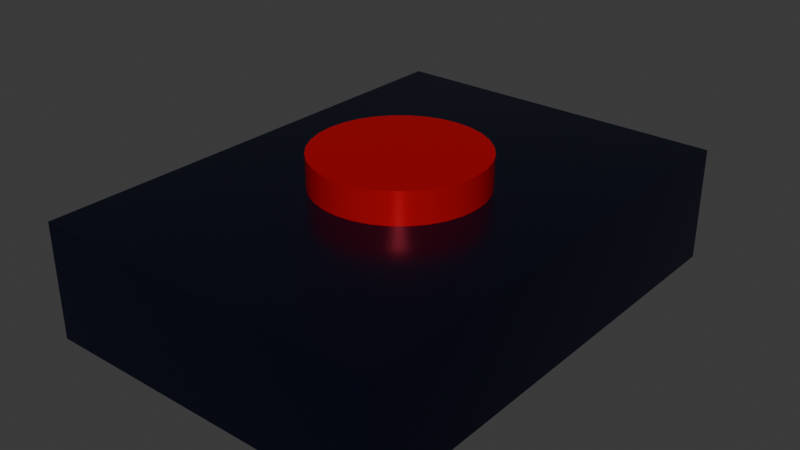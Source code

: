 # Source: button.blend  (saved by Blender 4.2.66; exported with 4.5.12 LTS)
import bpy
from mathutils import Matrix  # noqa: F401  (used for matrix-valued properties, if any)

bpy.ops.wm.read_factory_settings(use_empty=True)
scene = bpy.context.scene
scene.name = 'Scene'

# ---- collections
col_collection = bpy.data.collections.new('Collection'); scene.collection.children.link(col_collection)

# ---- materials (node trees are filled in below, after node groups)
mat_material_002 = bpy.data.materials.new('Material.002')
mat_material_001 = bpy.data.materials.new('Material.001')

# ---- node groups
ng_smooth_by_angle = bpy.data.node_groups.new('Smooth by Angle', 'GeometryNodeTree')
_s = ng_smooth_by_angle.interface.new_socket(name='Mesh', in_out='OUTPUT', socket_type='NodeSocketGeometry')
_s = ng_smooth_by_angle.interface.new_socket(name='Mesh', in_out='INPUT', socket_type='NodeSocketGeometry')
_s = ng_smooth_by_angle.interface.new_socket(name='Angle', in_out='INPUT', socket_type='NodeSocketFloat')
_s.subtype = 'ANGLE'
_s.default_value = 0.5236
_s.min_value = 0.0
_s.max_value = 3.142
_s.description = 'Maximum face angle for smooth edges'
_s = ng_smooth_by_angle.interface.new_socket(name='Ignore Sharpness', in_out='INPUT', socket_type='NodeSocketBool')
_s.force_non_field = True
ng_smooth_by_angle.description = 'Set the sharpness of mesh edges based on the angle between the neighboring faces'
ng_smooth_by_angle.is_modifier = True
_N = ng_smooth_by_angle.nodes; _L = ng_smooth_by_angle.links
n0 = _N.new('GeometryNodeSetShadeSmooth'); n0.name = 'Set Shade Smooth'; n0.location = (120, -80)
n0.domain = 'EDGE'
n1 = _N.new('GeometryNodeSetShadeSmooth'); n1.name = 'Set Shade Smooth.001'; n1.location = (300, -80)
n2 = _N.new('NodeGroupOutput'); n2.name = 'Group Output'; n2.location = (480, -80)
n3 = _N.new('GeometryNodeInputMeshEdgeAngle'); n3.name = 'Edge Angle'; n3.location = (-440, -240)
n4 = _N.new('NodeGroupInput'); n4.name = 'Group Input'; n4.location = (-80, -80)
n5 = _N.new('GeometryNodeInputEdgeSmooth'); n5.name = 'Is Edge Smooth'; n5.location = (-260, -120)
n6 = _N.new('GeometryNodeInputShadeSmooth'); n6.name = 'Is Shade Smooth'; n6.location = (-440, -397)
n7 = _N.new('FunctionNodeCompare'); n7.name = 'Compare'; n7.location = (-260, -260)
n7.operation = 'LESS_EQUAL'
n7.inputs[6].default_value = (0.0, 0.0, 0.0, 0.0)
n7.inputs[7].default_value = (0.0, 0.0, 0.0, 0.0)
n8 = _N.new('FunctionNodeBooleanMath'); n8.name = 'Boolean Math.001'; n8.location = (-80, -260)
n9 = _N.new('NodeGroupInput'); n9.name = 'Group Input.001'; n9.location = (-440, -329)
n10 = _N.new('NodeGroupInput'); n10.name = 'Group Input.002'; n10.location = (-259, -189)
n11 = _N.new('FunctionNodeBooleanMath'); n11.name = 'Boolean Math'; n11.location = (-80, -149)
n11.operation = 'OR'
n12 = _N.new('FunctionNodeBooleanMath'); n12.name = 'Boolean Math.002'; n12.location = (-260, -380)
n12.operation = 'OR'
n13 = _N.new('NodeGroupInput'); n13.name = 'Group Input.003'; n13.location = (-440, -460)
_L.new(n3.outputs[0], n7.inputs[0])
_L.new(n1.outputs[0], n2.inputs[0])
_L.new(n9.outputs[1], n7.inputs[1])
_L.new(n7.outputs[0], n8.inputs[0])
_L.new(n4.outputs[0], n0.inputs[0])
_L.new(n0.outputs[0], n1.inputs[0])
_L.new(n8.outputs[0], n0.inputs[2])
_L.new(n10.outputs[2], n11.inputs[1])
_L.new(n5.outputs[0], n11.inputs[0])
_L.new(n11.outputs[0], n0.inputs[1])
_L.new(n13.outputs[2], n12.inputs[1])
_L.new(n6.outputs[0], n12.inputs[0])
_L.new(n12.outputs[0], n8.inputs[1])
n2.is_active_output = True

# ---- material node trees
mat_material_002.use_nodes = True; mat_material_002.node_tree.nodes.clear()
_N = mat_material_002.node_tree.nodes; _L = mat_material_002.node_tree.links
n0 = _N.new('ShaderNodeBsdfPrincipled'); n0.name = 'Principled BSDF'; n0.location = (10, 300)
n0.inputs[0].default_value = (0.01018, 0.01166, 0.04188, 1.0)
n0.inputs[1].default_value = 0.7371
n0.inputs[2].default_value = 0.2457
n1 = _N.new('ShaderNodeOutputMaterial'); n1.name = 'Material Output'; n1.location = (300, 300)
_L.new(n0.outputs[0], n1.inputs[0])
n1.is_active_output = True
mat_material_001.use_nodes = True; mat_material_001.node_tree.nodes.clear()
_N = mat_material_001.node_tree.nodes; _L = mat_material_001.node_tree.links
n0 = _N.new('ShaderNodeBsdfPrincipled'); n0.name = 'Principled BSDF'; n0.location = (10, 300)
n0.inputs[0].default_value = (0.6937, 0.0, 0.002367, 1.0)
n0.inputs[1].default_value = 0.4
n0.inputs[2].default_value = 0.1943
n1 = _N.new('ShaderNodeOutputMaterial'); n1.name = 'Material Output'; n1.location = (300, 300)
_L.new(n0.outputs[0], n1.inputs[0])
n1.is_active_output = True

# ---- world
world_world = bpy.data.worlds.new('World'); scene.world = world_world
world_world.use_nodes = True; world_world.node_tree.nodes.clear()
_N = world_world.node_tree.nodes; _L = world_world.node_tree.links
n0 = _N.new('ShaderNodeOutputWorld'); n0.name = 'World Output'; n0.location = (300, 300)
n1 = _N.new('ShaderNodeBackground'); n1.name = 'Background'; n1.location = (10, 300)
n1.inputs[0].default_value = (0.05088, 0.05088, 0.05088, 1.0)
_L.new(n1.outputs[0], n0.inputs[0])
n0.is_active_output = True
world_world.color = (0.05088, 0.05088, 0.05088)
world_world.sun_shadow_jitter_overblur = 0.0

# ---- meshes
me_cube_001 = bpy.data.meshes.new('Cube.001')
me_cube_001.from_pydata([(-1.0, -1.0, -1.0), (0.0, 0.3222, 0.1897), (-1.0, -1.0, 1.0), (-1.0, 1.0, -1.0), (0.09279, 0.316, 0.1897), (-1.0, 1.0, 1.0), (1.0, -1.0, -1.0), (0.182, 0.2977, 0.1897), (1.0, -1.0, 1.0), (1.0, 1.0, -1.0), (0.2643, 0.2679, 0.1897), (1.0, 1.0, 1.0), (0.3363, 0.2279, 0.1897), (0.3955, 0.179, 0.1897), (0.4394, 0.1233, 0.1897), (0.4665, 0.06287, 0.1897), (0.4756, 0.0, 0.1897), (0.4665, -0.06287, 0.1897), (0.4394, -0.1233, 0.1897), (0.3955, -0.179, 0.1897), (0.3363, -0.2279, 0.1897), (0.2643, -0.2679, 0.1897), (0.182, -0.2977, 0.1897), (0.09279, -0.316, 0.1897), (0.0, -0.3222, 0.1897), (-0.09279, -0.316, 0.1897), (-0.182, -0.2977, 0.1897), (-0.2643, -0.2679, 0.1897), (-0.3363, -0.2279, 0.1897), (-0.3955, -0.179, 0.1897), (-0.4394, -0.1233, 0.1897), (-0.4665, -0.06287, 0.1897), (-0.4756, 0.0, 0.1897), (-0.4665, 0.06287, 0.1897), (-0.4394, 0.1233, 0.1897), (-0.3955, 0.179, 0.1897), (-0.3363, 0.2279, 0.1897), (-0.2643, 0.2679, 0.1897), (-0.182, 0.2977, 0.1897), (-0.09279, 0.316, 0.1897), (-0.4756, 0.0, 1.0), (-0.4665, 0.06287, 1.0), (-0.4665, -0.06287, 1.0), (-0.3955, -0.179, 1.0), (-0.347, 0.2191, 1.0), (-0.3955, 0.179, 1.0), (-0.3363, -0.2279, 1.0), (-0.4394, -0.1233, 1.0), (-0.4394, 0.1233, 1.0), (-0.182, 0.2977, 1.0), (-0.09279, 0.316, 1.0), (-0.2643, 0.2679, 1.0), (0.09279, 0.316, 1.0), (0.0, 0.3222, 1.0), (0.2643, 0.2679, 1.0), (0.182, 0.2977, 1.0), (-0.3363, 0.2279, 1.0), (-0.2643, -0.2679, 1.0), (-0.09279, -0.316, 1.0), (0.0, -0.3222, 1.0), (-0.182, -0.2977, 1.0), (0.2643, -0.2679, 1.0), (0.182, -0.2977, 1.0), (0.09279, -0.316, 1.0), (0.3955, -0.179, 1.0), (0.347, -0.2191, 1.0), (0.3955, 0.179, 1.0), (0.4756, 0.0, 1.0), (0.4665, -0.06287, 1.0), (0.4665, 0.06287, 1.0), (0.4394, 0.1233, 1.0), (0.3363, -0.2279, 1.0), (0.4394, -0.1233, 1.0), (0.3363, 0.2279, 1.0)], [], [(0, 2, 5, 3), (3, 5, 11, 9), (9, 11, 8, 6), (6, 8, 2, 0), (3, 9, 6, 0), (45, 44, 5, 2, 8, 65, 71, 61, 62, 63, 59, 58, 60, 57, 46, 43, 47, 42, 40, 41, 48), (64, 65, 8, 11, 5, 44, 56, 51, 49, 50, 53, 52, 55, 54, 73, 66, 70, 69, 67, 68, 72), (53, 1, 4, 52), (52, 4, 7, 55), (55, 7, 10, 54), (54, 10, 12, 73), (73, 12, 13, 66), (13, 14, 70, 66), (14, 15, 69, 70), (15, 16, 67, 69), (16, 17, 68, 67), (17, 18, 72, 68), (18, 19, 64, 72), (19, 20, 71, 65, 64), (20, 21, 61, 71), (21, 22, 62, 61), (22, 23, 63, 62), (23, 24, 59, 63), (24, 25, 58, 59), (25, 26, 60, 58), (26, 27, 57, 60), (27, 28, 46, 57), (28, 29, 43, 46), (43, 29, 30, 47), (47, 30, 31, 42), (42, 31, 32, 40), (40, 32, 33, 41), (41, 33, 34, 48), (48, 34, 35, 45), (45, 35, 36, 56, 44), (56, 36, 37, 51), (51, 37, 38, 49), (49, 38, 39, 50), (50, 39, 1, 53), (31, 30, 29, 28, 27, 26, 25, 24, 23, 22, 21, 20, 19, 18, 17, 16, 15, 14, 13, 12, 10, 7, 4, 1, 39, 38, 37, 36, 35, 34, 33, 32)])
_uv = me_cube_001.uv_layers.new(name='UVMap')
_uv.uv.foreach_set('vector', [0.375, 0.0, 0.625, 0.0, 0.625, 0.25, 0.375, 0.25, 0.375, 0.25, 0.625, 0.25, 0.625, 0.5, 0.375, 0.5, 0.375, 0.5, 0.625, 0.5, 0.625, 0.75, 0.375, 0.75, 0.375, 0.75, 0.625, 0.75, 0.625, 1.0, 0.375, 1.0, 0.125, 0.5, 0.375, 0.5, 0.375, 0.75, 0.125, 0.75, 0.7994, 0.6026, 0.7934, 0.5976, 0.875, 0.5, 0.875, 0.75, 0.625, 0.75, 0.7066, 0.6524, 0.708, 0.6535, 0.717, 0.6585, 0.7272, 0.6622, 0.7384, 0.6645, 0.75, 0.6653, 0.7616, 0.6645, 0.7728, 0.6622, 0.783, 0.6585, 0.792, 0.6535, 0.7994, 0.6474, 0.8049, 0.6404, 0.8083, 0.6329, 0.8095, 0.625, 0.8083, 0.6171, 0.8049, 0.6096, 0.7006, 0.6474, 0.7066, 0.6524, 0.625, 0.75, 0.625, 0.5, 0.875, 0.5, 0.7934, 0.5976, 0.792, 0.5965, 0.783, 0.5915, 0.7728, 0.5878, 0.7616, 0.5855, 0.75, 0.5847, 0.7384, 0.5855, 0.7272, 0.5878, 0.717, 0.5915, 0.708, 0.5965, 0.7006, 0.6026, 0.6951, 0.6096, 0.6917, 0.6171, 0.6905, 0.625, 0.6917, 0.6329, 0.6951, 0.6404, 1.0, 0.91, 1.0, 0.5, 0.9688, 0.5, 0.9688, 0.91, 0.9688, 0.91, 0.9688, 0.5, 0.9375, 0.5, 0.9375, 0.91, 0.9375, 0.91, 0.9375, 0.5, 0.9062, 0.5, 0.9062, 0.91, 0.9062, 0.91, 0.9062, 0.5, 0.875, 0.5, 0.875, 0.91, 0.875, 0.91, 0.875, 0.5, 0.8438, 0.5, 0.8438, 0.91, 0.8438, 0.5, 0.8125, 0.5, 0.8125, 0.91, 0.8438, 0.91, 0.8125, 0.5, 0.7812, 0.5, 0.7812, 0.91, 0.8125, 0.91, 0.7812, 0.5, 0.75, 0.5, 0.75, 0.91, 0.7812, 0.91, 0.75, 0.5, 0.7188, 0.5, 0.7188, 0.91, 0.75, 0.91, 0.7188, 0.5, 0.6875, 0.5, 0.6875, 0.91, 0.7188, 0.91, 0.6875, 0.5, 0.6562, 0.5, 0.6562, 0.91, 0.6875, 0.91, 0.6562, 0.5, 0.625, 0.5, 0.625, 0.91, 0.6306, 0.91, 0.6562, 0.91, 0.625, 0.5, 0.5938, 0.5, 0.5938, 0.91, 0.625, 0.91, 0.5938, 0.5, 0.5625, 0.5, 0.5625, 0.91, 0.5938, 0.91, 0.5625, 0.5, 0.5312, 0.5, 0.5312, 0.91, 0.5625, 0.91, 0.5312, 0.5, 0.5, 0.5, 0.5, 0.91, 0.5312, 0.91, 0.5, 0.5, 0.4688, 0.5, 0.4688, 0.91, 0.5, 0.91, 0.4688, 0.5, 0.4375, 0.5, 0.4375, 0.91, 0.4688, 0.91, 0.4375, 0.5, 0.4062, 0.5, 0.4062, 0.91, 0.4375, 0.91, 0.4062, 0.5, 0.375, 0.5, 0.375, 0.91, 0.4062, 0.91, 0.375, 0.5, 0.3438, 0.5, 0.3438, 0.91, 0.375, 0.91, 0.3438, 0.91, 0.3438, 0.5, 0.3125, 0.5, 0.3125, 0.91, 0.3125, 0.91, 0.3125, 0.5, 0.2812, 0.5, 0.2812, 0.91, 0.2812, 0.91, 0.2812, 0.5, 0.25, 0.5, 0.25, 0.91, 0.25, 0.91, 0.25, 0.5, 0.2188, 0.5, 0.2188, 0.91, 0.2188, 0.91, 0.2188, 0.5, 0.1875, 0.5, 0.1875, 0.91, 0.1875, 0.91, 0.1875, 0.5, 0.1562, 0.5, 0.1562, 0.91, 0.1562, 0.91, 0.1562, 0.5, 0.125, 0.5, 0.125, 0.91, 0.1306, 0.91, 0.125, 0.91, 0.125, 0.5, 0.09375, 0.5, 0.09375, 0.91, 0.09375, 0.91, 0.09375, 0.5, 0.0625, 0.5, 0.0625, 0.91, 0.0625, 0.91, 0.0625, 0.5, 0.03125, 0.5, 0.03125, 0.91, 0.03125, 0.91, 0.03125, 0.5, 0.0, 0.5, 0.0, 0.91, 0.5146, 0.2032, 0.5283, 0.1582, 0.5504, 0.1167, 0.5803, 0.08029, 0.6167, 0.05045, 0.6582, 0.02827, 0.7032, 0.01461, 0.75, 0.01, 0.7968, 0.01461, 0.8418, 0.02827, 0.8833, 0.05045, 0.9197, 0.08029, 0.9496, 0.1167, 0.9717, 0.1582, 0.9854, 0.2032, 0.99, 0.25, 0.9854, 0.2968, 0.9717, 0.3418, 0.9496, 0.3833, 0.9197, 0.4197, 0.8833, 0.4496, 0.8418, 0.4717, 0.7968, 0.4854, 0.75, 0.49, 0.7032, 0.4854, 0.6582, 0.4717, 0.6167, 0.4496, 0.5803, 0.4197, 0.5504, 0.3833, 0.5283, 0.3418, 0.5146, 0.2968, 0.51, 0.25])
me_cube_001.materials.append(mat_material_002)
me_cube_001.update()
me_cylinder = bpy.data.meshes.new('Cylinder')
me_cylinder.from_pydata([(0.0, 1.0, -1.0), (0.0, 1.0, 1.0), (0.1951, 0.9808, -1.0), (0.1951, 0.9808, 1.0), (0.3827, 0.9239, -1.0), (0.3827, 0.9239, 1.0), (0.5556, 0.8315, -1.0), (0.5556, 0.8315, 1.0), (0.7071, 0.7071, -1.0), (0.7071, 0.7071, 1.0), (0.8315, 0.5556, -1.0), (0.8315, 0.5556, 1.0), (0.9239, 0.3827, -1.0), (0.9239, 0.3827, 1.0), (0.9808, 0.1951, -1.0), (0.9808, 0.1951, 1.0), (1.0, 0.0, -1.0), (1.0, 0.0, 1.0), (0.9808, -0.1951, -1.0), (0.9808, -0.1951, 1.0), (0.9239, -0.3827, -1.0), (0.9239, -0.3827, 1.0), (0.8315, -0.5556, -1.0), (0.8315, -0.5556, 1.0), (0.7071, -0.7071, -1.0), (0.7071, -0.7071, 1.0), (0.5556, -0.8315, -1.0), (0.5556, -0.8315, 1.0), (0.3827, -0.9239, -1.0), (0.3827, -0.9239, 1.0), (0.1951, -0.9808, -1.0), (0.1951, -0.9808, 1.0), (0.0, -1.0, -1.0), (0.0, -1.0, 1.0), (-0.1951, -0.9808, -1.0), (-0.1951, -0.9808, 1.0), (-0.3827, -0.9239, -1.0), (-0.3827, -0.9239, 1.0), (-0.5556, -0.8315, -1.0), (-0.5556, -0.8315, 1.0), (-0.7071, -0.7071, -1.0), (-0.7071, -0.7071, 1.0), (-0.8315, -0.5556, -1.0), (-0.8315, -0.5556, 1.0), (-0.9239, -0.3827, -1.0), (-0.9239, -0.3827, 1.0), (-0.9808, -0.1951, -1.0), (-0.9808, -0.1951, 1.0), (-1.0, 0.0, -1.0), (-1.0, 0.0, 1.0), (-0.9808, 0.1951, -1.0), (-0.9808, 0.1951, 1.0), (-0.9239, 0.3827, -1.0), (-0.9239, 0.3827, 1.0), (-0.8315, 0.5556, -1.0), (-0.8315, 0.5556, 1.0), (-0.7071, 0.7071, -1.0), (-0.7071, 0.7071, 1.0), (-0.5556, 0.8315, -1.0), (-0.5556, 0.8315, 1.0), (-0.3827, 0.9239, -1.0), (-0.3827, 0.9239, 1.0), (-0.1951, 0.9808, -1.0), (-0.1951, 0.9808, 1.0)], [], [(0, 1, 3, 2), (2, 3, 5, 4), (4, 5, 7, 6), (6, 7, 9, 8), (8, 9, 11, 10), (10, 11, 13, 12), (12, 13, 15, 14), (14, 15, 17, 16), (16, 17, 19, 18), (18, 19, 21, 20), (20, 21, 23, 22), (22, 23, 25, 24), (24, 25, 27, 26), (26, 27, 29, 28), (28, 29, 31, 30), (30, 31, 33, 32), (32, 33, 35, 34), (34, 35, 37, 36), (36, 37, 39, 38), (38, 39, 41, 40), (40, 41, 43, 42), (42, 43, 45, 44), (44, 45, 47, 46), (46, 47, 49, 48), (48, 49, 51, 50), (50, 51, 53, 52), (52, 53, 55, 54), (54, 55, 57, 56), (56, 57, 59, 58), (58, 59, 61, 60), (3, 1, 63, 61, 59, 57, 55, 53, 51, 49, 47, 45, 43, 41, 39, 37, 35, 33, 31, 29, 27, 25, 23, 21, 19, 17, 15, 13, 11, 9, 7, 5), (60, 61, 63, 62), (62, 63, 1, 0), (0, 2, 4, 6, 8, 10, 12, 14, 16, 18, 20, 22, 24, 26, 28, 30, 32, 34, 36, 38, 40, 42, 44, 46, 48, 50, 52, 54, 56, 58, 60, 62)])
me_cylinder.polygons.foreach_set('use_smooth', [True] * 34)
_uv = me_cylinder.uv_layers.new(name='UVMap')
_uv.uv.foreach_set('vector', [1.0, 0.5, 1.0, 1.0, 0.9688, 1.0, 0.9688, 0.5, 0.9688, 0.5, 0.9688, 1.0, 0.9375, 1.0, 0.9375, 0.5, 0.9375, 0.5, 0.9375, 1.0, 0.9062, 1.0, 0.9062, 0.5, 0.9062, 0.5, 0.9062, 1.0, 0.875, 1.0, 0.875, 0.5, 0.875, 0.5, 0.875, 1.0, 0.8438, 1.0, 0.8438, 0.5, 0.8438, 0.5, 0.8438, 1.0, 0.8125, 1.0, 0.8125, 0.5, 0.8125, 0.5, 0.8125, 1.0, 0.7812, 1.0, 0.7812, 0.5, 0.7812, 0.5, 0.7812, 1.0, 0.75, 1.0, 0.75, 0.5, 0.75, 0.5, 0.75, 1.0, 0.7188, 1.0, 0.7188, 0.5, 0.7188, 0.5, 0.7188, 1.0, 0.6875, 1.0, 0.6875, 0.5, 0.6875, 0.5, 0.6875, 1.0, 0.6562, 1.0, 0.6562, 0.5, 0.6562, 0.5, 0.6562, 1.0, 0.625, 1.0, 0.625, 0.5, 0.625, 0.5, 0.625, 1.0, 0.5938, 1.0, 0.5938, 0.5, 0.5938, 0.5, 0.5938, 1.0, 0.5625, 1.0, 0.5625, 0.5, 0.5625, 0.5, 0.5625, 1.0, 0.5312, 1.0, 0.5312, 0.5, 0.5312, 0.5, 0.5312, 1.0, 0.5, 1.0, 0.5, 0.5, 0.5, 0.5, 0.5, 1.0, 0.4688, 1.0, 0.4688, 0.5, 0.4688, 0.5, 0.4688, 1.0, 0.4375, 1.0, 0.4375, 0.5, 0.4375, 0.5, 0.4375, 1.0, 0.4062, 1.0, 0.4062, 0.5, 0.4062, 0.5, 0.4062, 1.0, 0.375, 1.0, 0.375, 0.5, 0.375, 0.5, 0.375, 1.0, 0.3438, 1.0, 0.3438, 0.5, 0.3438, 0.5, 0.3438, 1.0, 0.3125, 1.0, 0.3125, 0.5, 0.3125, 0.5, 0.3125, 1.0, 0.2812, 1.0, 0.2812, 0.5, 0.2812, 0.5, 0.2812, 1.0, 0.25, 1.0, 0.25, 0.5, 0.25, 0.5, 0.25, 1.0, 0.2188, 1.0, 0.2188, 0.5, 0.2188, 0.5, 0.2188, 1.0, 0.1875, 1.0, 0.1875, 0.5, 0.1875, 0.5, 0.1875, 1.0, 0.1562, 1.0, 0.1562, 0.5, 0.1562, 0.5, 0.1562, 1.0, 0.125, 1.0, 0.125, 0.5, 0.125, 0.5, 0.125, 1.0, 0.09375, 1.0, 0.09375, 0.5, 0.09375, 0.5, 0.09375, 1.0, 0.0625, 1.0, 0.0625, 0.5, 0.2968, 0.4854, 0.25, 0.49, 0.2032, 0.4854, 0.1582, 0.4717, 0.1167, 0.4496, 0.08029, 0.4197, 0.05045, 0.3833, 0.02827, 0.3418, 0.01461, 0.2968, 0.01, 0.25, 0.01461, 0.2032, 0.02827, 0.1582, 0.05045, 0.1167, 0.08029, 0.08029, 0.1167, 0.05045, 0.1582, 0.02827, 0.2032, 0.01461, 0.25, 0.01, 0.2968, 0.01461, 0.3418, 0.02827, 0.3833, 0.05045, 0.4197, 0.08029, 0.4496, 0.1167, 0.4717, 0.1582, 0.4854, 0.2032, 0.49, 0.25, 0.4854, 0.2968, 0.4717, 0.3418, 0.4496, 0.3833, 0.4197, 0.4197, 0.3833, 0.4496, 0.3418, 0.4717, 0.0625, 0.5, 0.0625, 1.0, 0.03125, 1.0, 0.03125, 0.5, 0.03125, 0.5, 0.03125, 1.0, 0.0, 1.0, 0.0, 0.5, 0.75, 0.49, 0.7968, 0.4854, 0.8418, 0.4717, 0.8833, 0.4496, 0.9197, 0.4197, 0.9496, 0.3833, 0.9717, 0.3418, 0.9854, 0.2968, 0.99, 0.25, 0.9854, 0.2032, 0.9717, 0.1582, 0.9496, 0.1167, 0.9197, 0.08029, 0.8833, 0.05045, 0.8418, 0.02827, 0.7968, 0.01461, 0.75, 0.01, 0.7032, 0.01461, 0.6582, 0.02827, 0.6167, 0.05045, 0.5803, 0.08029, 0.5504, 0.1167, 0.5283, 0.1582, 0.5146, 0.2032, 0.51, 0.25, 0.5146, 0.2968, 0.5283, 0.3418, 0.5504, 0.3833, 0.5803, 0.4197, 0.6167, 0.4496, 0.6582, 0.4717, 0.7032, 0.4854])
me_cylinder.materials.append(mat_material_001)
me_cylinder.update()

# ---- objects
ob_cube = bpy.data.objects.new('Cube', me_cube_001)
ob_cylinder = bpy.data.objects.new('Cylinder', me_cylinder)

# ---- transforms, parenting, visibility, modifiers, constraints
ob_cube.location = (0.0, 0.0, 0.0)
ob_cube.scale = (1.57, 2.176, 0.512)
ob_cylinder.location = (0.0, 0.0, 0.5442)
ob_cylinder.scale = (0.7468, 0.7468, 0.253)
_m = ob_cylinder.modifiers.new('Smooth by Angle', 'NODES')
_m.node_group = ng_smooth_by_angle
_gi = [s.identifier for s in ng_smooth_by_angle.interface.items_tree if s.item_type == 'SOCKET' and s.in_out == 'INPUT']
_m[_gi[1]] = 1.342  # Angle
_m.use_pin_to_last = True
_m.show_group_selector = False

# ---- collection membership
col_collection.objects.link(ob_cube)
col_collection.objects.link(ob_cylinder)

# ---- scene / render settings (as saved in the file)
scene.frame_start = 1; scene.frame_end = 250; scene.frame_set(43)
scene.render.engine = 'BLENDER_EEVEE_NEXT'
scene.render.fps = 30
bpy.context.view_layer.update()

# ---- added for rendering (the .blend has no active camera and no usable light): camera, sun
cam_auto = bpy.data.cameras.new('AutoCamera')
cam_auto.lens = 50.0
cam_auto.sensor_width = 36.0
cam_auto.clip_end = 1000.0
ob_auto_camera = bpy.data.objects.new('AutoCamera', cam_auto)
scene.collection.objects.link(ob_auto_camera)
ob_auto_camera.location = (5.11052, -6.13262, 4.23101)
ob_auto_camera.rotation_euler = (1.09748, -7.21219e-08, 0.694738)
scene.camera = ob_auto_camera
light_auto_sun = bpy.data.lights.new('AutoSun', 'SUN')
light_auto_sun.energy = 3.0
light_auto_sun.angle = 0.0523599
ob_auto_sun = bpy.data.objects.new('AutoSun', light_auto_sun)
scene.collection.objects.link(ob_auto_sun)
ob_auto_sun.rotation_euler = (0.872665, 0.174533, 0.523599)
bpy.context.view_layer.update()

